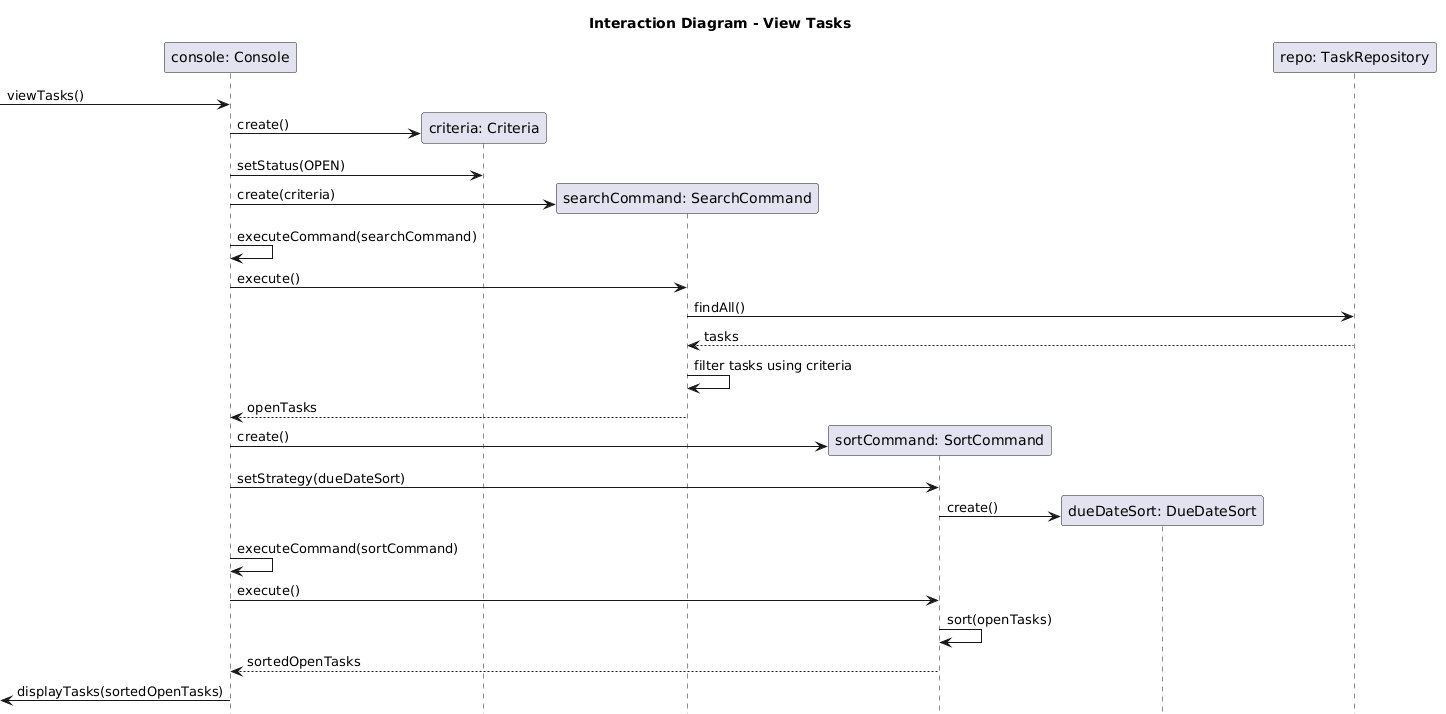

The diagram above was rendered by PlantUML. Its source (embedded in the PNG):
@startuml
title Interaction Diagram - View Tasks
hide footbox

participant "console: Console" as console
participant "criteria: Criteria" as criteria
participant "searchCommand: SearchCommand" as searchCommand
participant "sortCommand: SortCommand" as sortCommand
participant "dueDateSort: DueDateSort" as dueDateSort
participant "repo: TaskRepository" as repo

[-> console : viewTasks()

create criteria
console -> criteria : create()
console -> criteria : setStatus(OPEN)

create searchCommand
console -> searchCommand : create(criteria)

console -> console : executeCommand(searchCommand)
console -> searchCommand : execute()
searchCommand -> repo : findAll()
repo --> searchCommand : tasks
searchCommand -> searchCommand : filter tasks using criteria
searchCommand --> console : openTasks

create sortCommand
console -> sortCommand : create()
console -> sortCommand : setStrategy(dueDateSort)

create dueDateSort
sortCommand -> dueDateSort : create()

console -> console : executeCommand(sortCommand)
console -> sortCommand : execute()
sortCommand -> sortCommand : sort(openTasks)
sortCommand --> console : sortedOpenTasks

[<- console : displayTasks(sortedOpenTasks)
@enduml